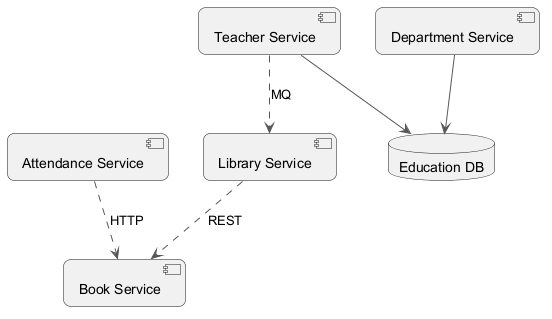

The diagram above was rendered by PlantUML. Its source (embedded in the PNG):
@startuml
skinparam backgroundColor #FFFFFF
skinparam roundCorner 15
skinparam ArrowColor #555555
component "Library Service" as C_LibraryService
component "Department Service" as C_DepartmentService
component "Teacher Service" as C_TeacherService
component "Book Service" as C_BookService
component "Attendance Service" as C_AttendanceService
database "Education DB" as DB_education
C_DepartmentService --> DB_education
C_TeacherService --> DB_education
C_TeacherService ..> C_LibraryService : MQ
C_AttendanceService ..> C_BookService : HTTP
C_LibraryService ..> C_BookService : REST
@enduml